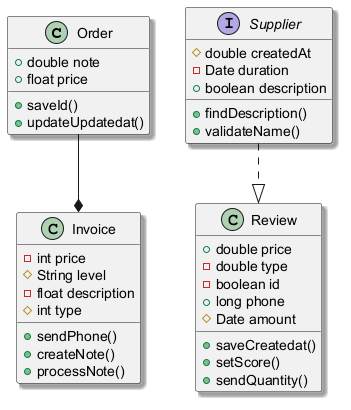

The diagram above was rendered by PlantUML. Its source (embedded in the PNG):
@startuml
skinparam shadowing true
class Order {
  +double note
  +float price
  +saveId()
  +updateUpdatedat()
}
interface Supplier {
  #double createdAt
  -Date duration
  +boolean description
  +findDescription()
  +validateName()
}
class Review {
  +double price
  -double type
  -boolean id
  +long phone
  #Date amount
  +saveCreatedat()
  +setScore()
  +sendQuantity()
}
class Invoice {
  -int price
  #String level
  -float description
  #int type
  +sendPhone()
  +createNote()
  +processNote()
}
Supplier ..|> Review
Order --* Invoice
@enduml